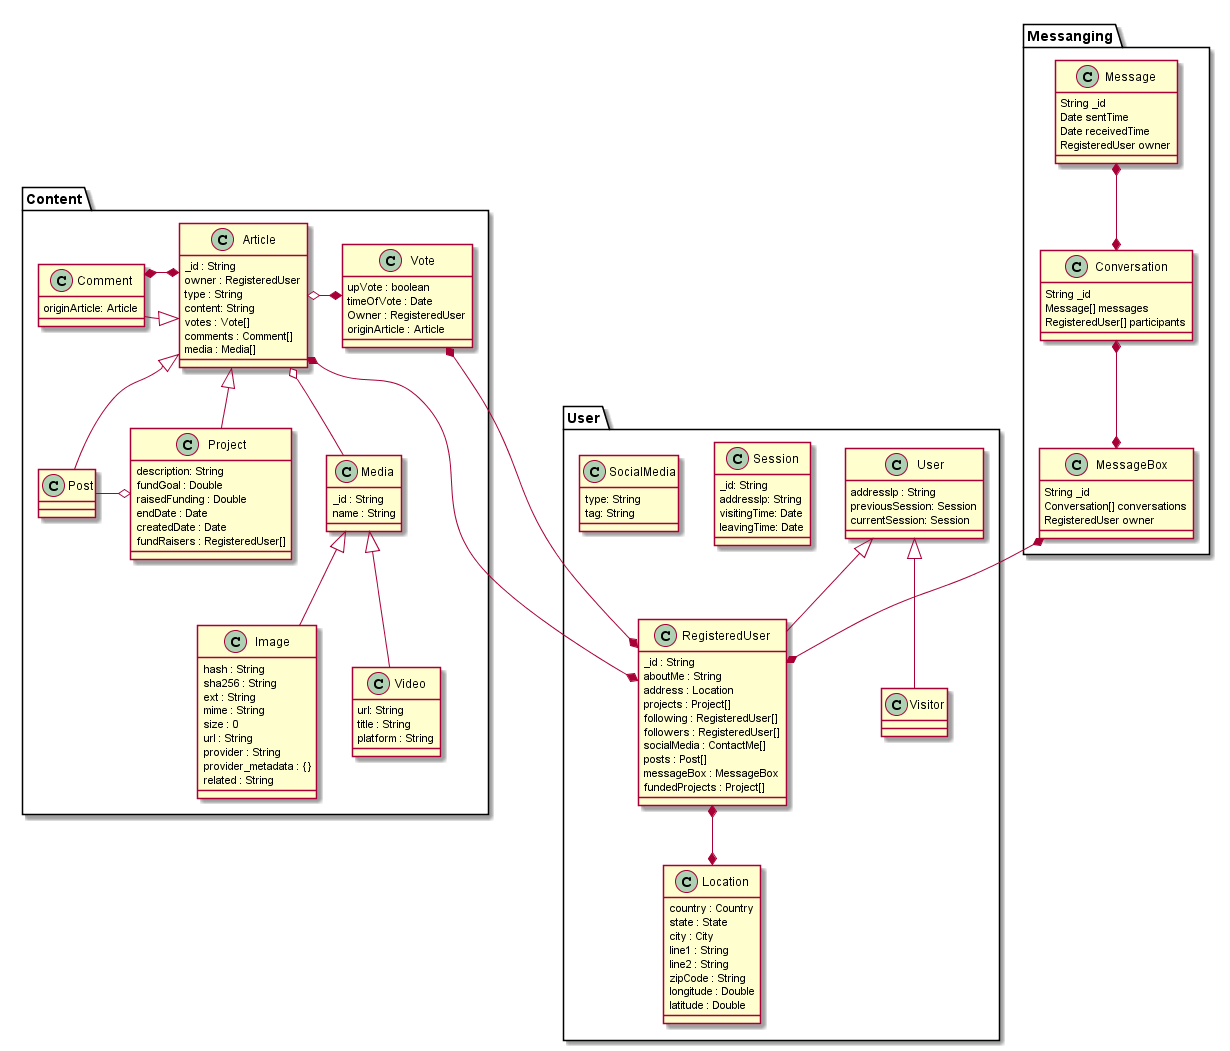

The diagram above was rendered by PlantUML. Its source (embedded in the PNG):
@startuml User


package Content{
    class Post extends Article{
    }
    class Vote{
        upVote : boolean
        timeOfVote : Date 
        Owner : RegisteredUser
        originArticle : Article
    }
    class Project extends Article{
        description: String
        fundGoal : Double
        raisedFunding : Double
        endDate : Date
        createdDate : Date
        fundRaisers : RegisteredUser[]
    }

    class Comment extends Article{
        originArticle: Article
    }
    class Article{
        _id : String
        owner : RegisteredUser
        type : String
        content: String
        votes : Vote[]
        comments : Comment[]
        media : Media[]
    }
    class Media{
        _id : String
        name : String


    }
    class Image extends Media{
        hash : String
        sha256 : String
        ext : String
        mime : String
        size : 0
        url : String
        provider : String
        provider_metadata : {}
        related : String

    }
    class Video extends Media{
        url: String
        title : String
        platform : String
    }
    Article o-* Vote
    Article *-right-* Comment
    Project o-left- Post
    Article o-- Media

}
package Messanging {

    class MessageBox{
        String _id
        Conversation[] conversations
        RegisteredUser owner
    }
    class Conversation{
        String _id
        Message[] messages
        RegisteredUser[] participants
    }
    class Message{
        String _id
        Date sentTime
        Date receivedTime
        RegisteredUser owner
    }


}

package User{

    class User {
        addressIp : String
        previousSession: Session
        currentSession: Session
    }

    class Session{
        _id: String
        addressIp: String
        visitingTime: Date
        leavingTime: Date
    }

    class RegisteredUser extends User{
        _id : String
        aboutMe : String
        address : Location
        projects : Project[]
        following : RegisteredUser[]
        followers : RegisteredUser[]
        socialMedia : ContactMe[]
        posts : Post[]
        messageBox : MessageBox
        fundedProjects : Project[]

    }
    class Visitor extends User{
    }
    class Location{
        country : Country
        state : State
        city : City
        line1 : String
        line2 : String
        zipCode : String
        longitude : Double
        latitude : Double
    }
    class SocialMedia{
        type: String
        tag: String
    }
}



MessageBox  *--*  RegisteredUser

Article  *--*  RegisteredUser

RegisteredUser *--* Location
Vote  *---*  RegisteredUser

MessageBox  *-down-*  Conversation
Message  *-up-*  Conversation


@enduml